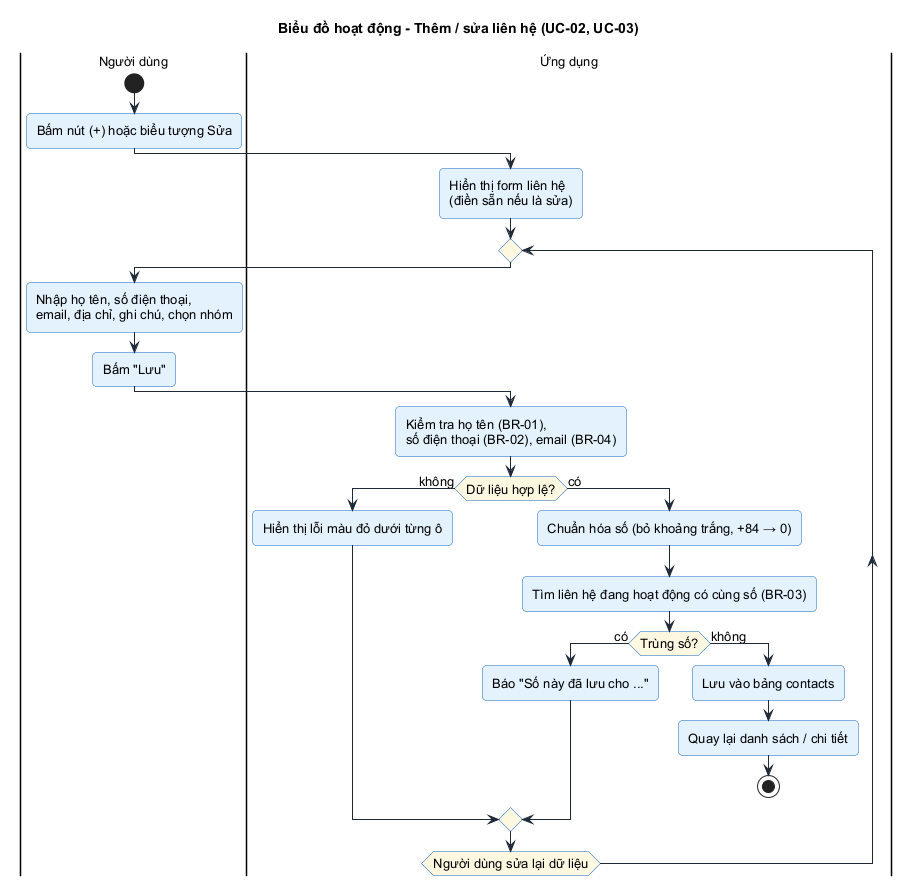

The diagram above was rendered by PlantUML. Its source (embedded in the PNG):
@startuml activity_them_lien_he
!include style.iuml
title Biểu đồ hoạt động - Thêm / sửa liên hệ (UC-02, UC-03)

|Người dùng|
start
:Bấm nút (+) hoặc biểu tượng Sửa;
|Ứng dụng|
:Hiển thị form liên hệ\n(điền sẵn nếu là sửa);
repeat
  |Người dùng|
  :Nhập họ tên, số điện thoại,\nemail, địa chỉ, ghi chú, chọn nhóm;
  :Bấm "Lưu";
  |Ứng dụng|
  :Kiểm tra họ tên (BR-01),\nsố điện thoại (BR-02), email (BR-04);
  if (Dữ liệu hợp lệ?) then (không)
    :Hiển thị lỗi màu đỏ dưới từng ô;
  else (có)
    :Chuẩn hóa số (bỏ khoảng trắng, +84 → 0);
    :Tìm liên hệ đang hoạt động có cùng số (BR-03);
    if (Trùng số?) then (có)
      :Báo "Số này đã lưu cho ...";
    else (không)
      :Lưu vào bảng contacts;
      :Quay lại danh sách / chi tiết;
      stop
    endif
  endif
repeat while (Người dùng sửa lại dữ liệu)
@enduml